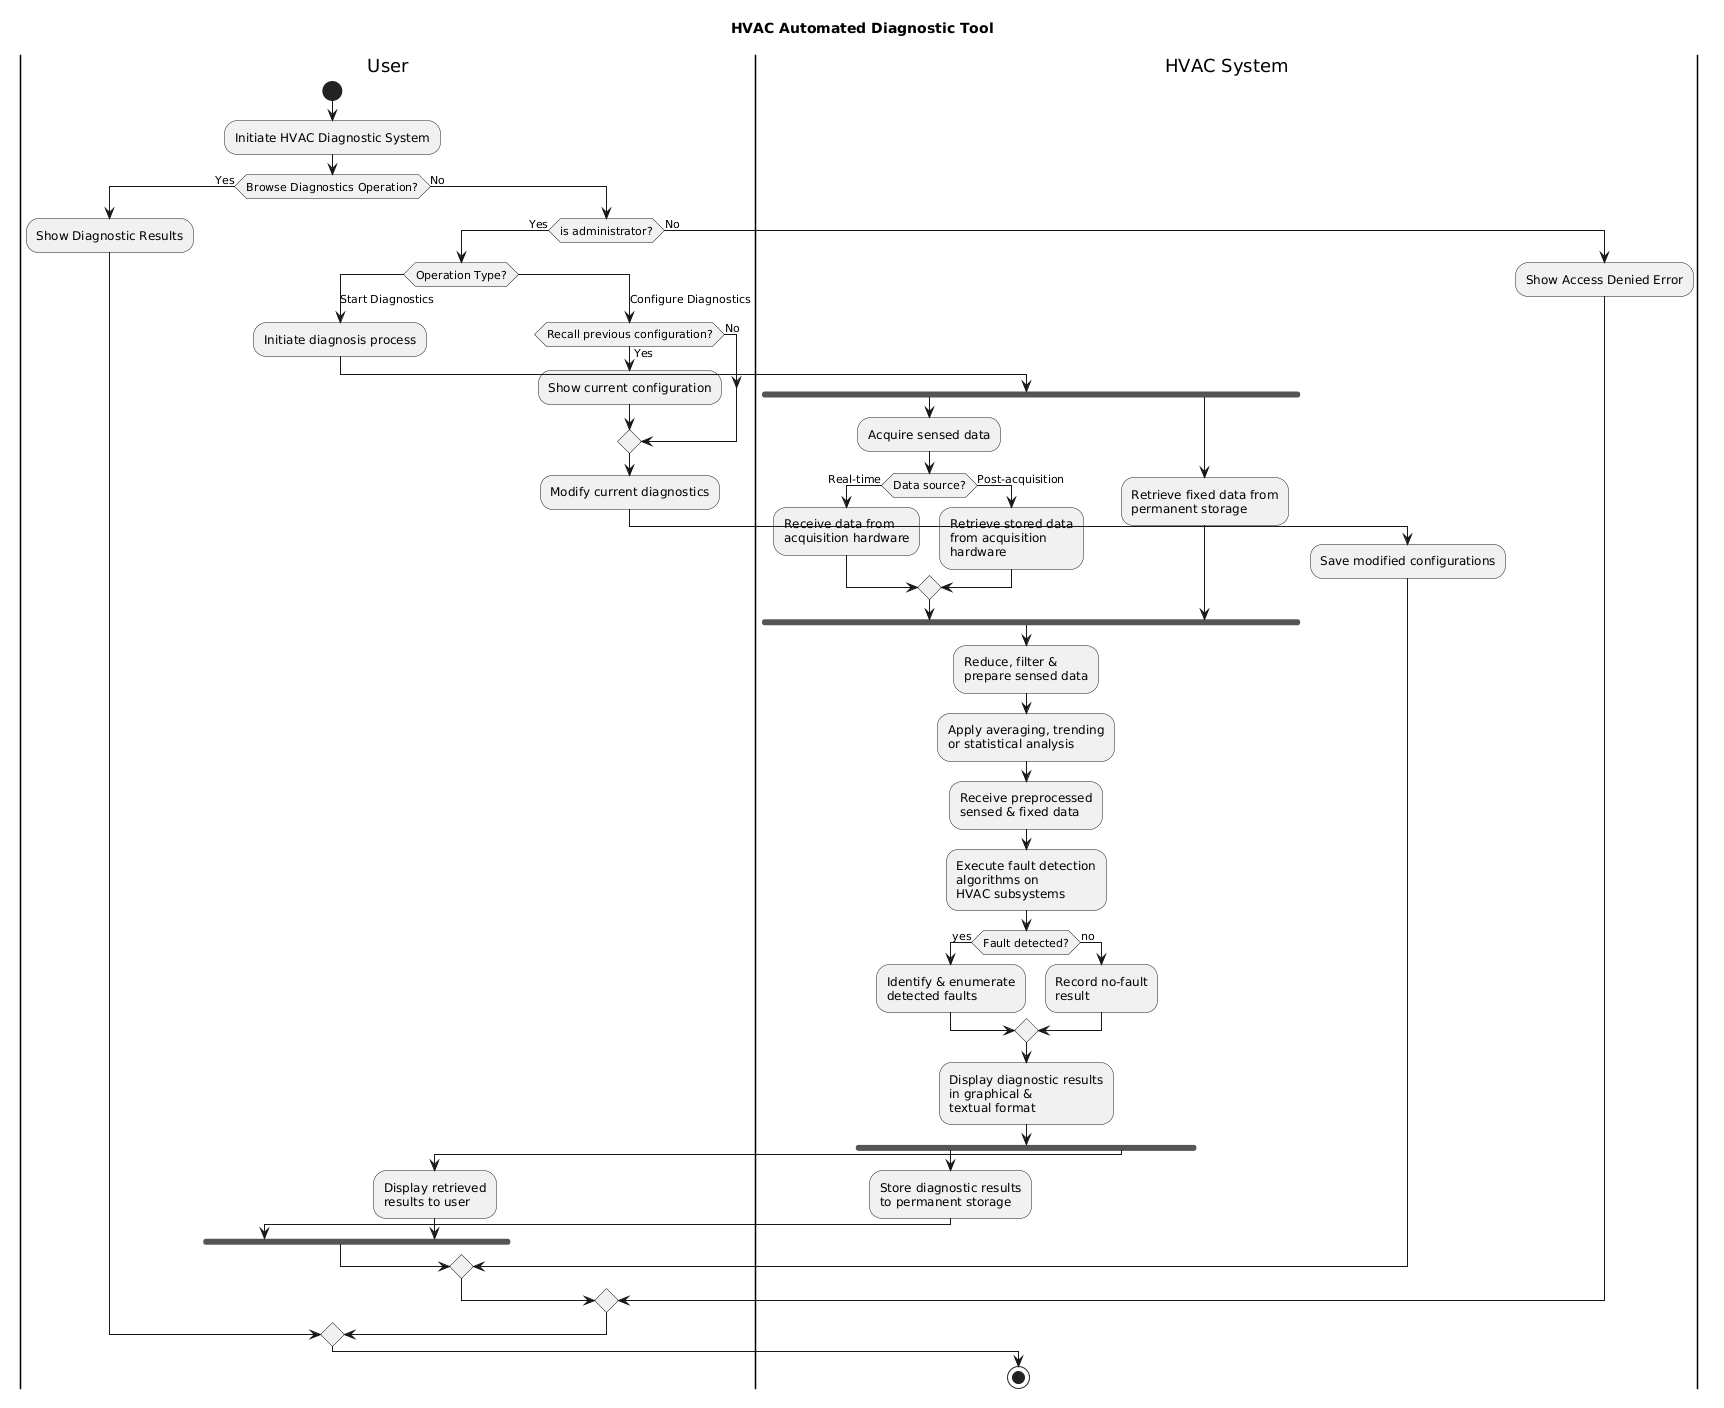

The diagram above was rendered by PlantUML. Its source (embedded in the PNG):
@startuml
title HVAC Automated Diagnostic Tool
|User|
start
:Initiate HVAC Diagnostic System;

if(Browse Diagnostics Operation?) then (Yes)
    :Show Diagnostic Results;
else (No)
  if(is administrator?) then (Yes)
    switch(Operation Type?)

  case (Start Diagnostics)
    :Initiate diagnosis process;
    |HVAC System|

    fork
      :Acquire sensed data;

      if (Data source?) then (Real-time)
        :Receive data from\nacquisition hardware;
      else (Post-acquisition)
        :Retrieve stored data\nfrom acquisition\nhardware;
      endif

    fork again
      :Retrieve fixed data from\npermanent storage;
      end fork

    :Reduce, filter &\nprepare sensed data;

    :Apply averaging, trending\nor statistical analysis;

    :Receive preprocessed\nsensed & fixed data;

    :Execute fault detection\nalgorithms on\nHVAC subsystems;

    if (Fault detected?) then (yes)
      :Identify & enumerate\ndetected faults;
    else (no)
      :Record no-fault\nresult;
    endif

    :Display diagnostic results\nin graphical &\ntextual format;
    fork
      :Store diagnostic results\nto permanent storage;
    fork again
      |User|
      :Display retrieved\nresults to user;
    end fork

  case(Configure Diagnostics)
     if(Recall previous configuration?) then (Yes)
       :Show current configuration;
     else(No)
     endif 
     :Modify current diagnostics;
     |HVAC System|
     :Save modified configurations;

   endswitch

  else(No)
    :Show Access Denied Error;
  endif
endif

stop
@enduml